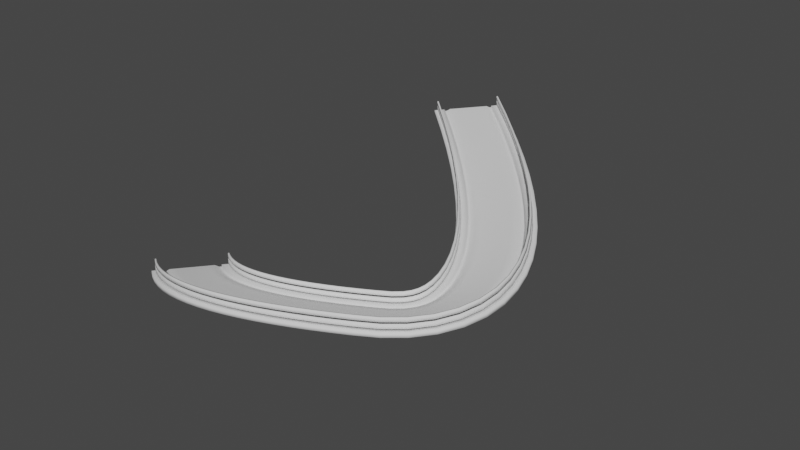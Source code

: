 # Source: JRightCurveProfile.blend  (saved by Blender 2.92.15; exported with 4.5.12 LTS)
import bpy
from mathutils import Matrix  # noqa: F401  (used for matrix-valued properties, if any)

bpy.ops.wm.read_factory_settings(use_empty=True)
scene = bpy.context.scene
scene.name = 'Scene'

# ---- world
world_world = bpy.data.worlds.new('World'); scene.world = world_world
world_world.use_nodes = True; world_world.node_tree.nodes.clear()
_N = world_world.node_tree.nodes; _L = world_world.node_tree.links
n0 = _N.new('ShaderNodeOutputWorld'); n0.name = 'World Output'; n0.location = (300, 300)
n1 = _N.new('ShaderNodeBackground'); n1.name = 'Background'; n1.location = (10, 300)
n1.inputs[0].default_value = (0.05088, 0.05088, 0.05088, 1.0)
_L.new(n1.outputs[0], n0.inputs[0])
n0.is_active_output = True
world_world.color = (0.05088, 0.05088, 0.05088)
world_world.use_sun_shadow = False
world_world.sun_shadow_jitter_overblur = 0.0

# ---- curves / text
cu_nurbspath = bpy.data.curves.new('NurbsPath', 'CURVE')
cu_nurbspath.dimensions = '3D'
_sp = cu_nurbspath.splines.new('NURBS'); _sp.points.add(3)
_sp.points.foreach_set('co', [16.12, -27.86, 0.7452, 1.0, 30.76, -39.01, 5.237, 1.0, 80.44, -13.14, 6.494, 1.0, 21.99, 40.99, 10.89, 1.0])
_sp.points.foreach_set('tilt', [1.571, 1.518, 1.563, 1.833])
_sp.order_u = 3
_sp.order_v = 0
_sp.use_endpoint_u = True
cu_nurbspath.use_path = True
cu_nurbspath.use_path_clamp = True
cu_nurbspath.bevel_mode = 'OBJECT'
cu_nurbspath.extrude = 7.0
cu_nurbspath.fill_mode = 'FULL'
cu_nurbspath.use_fill_caps = True
cu_profile = bpy.data.curves.new('Profile', 'CURVE')
cu_profile.dimensions = '3D'
_sp = cu_profile.splines.new('POLY'); _sp.points.add(39)
_sp.points.foreach_set('co', [0.4044, -5.001, -0.09671, 0.0, 0.3901, -4.271, -0.08393, 0.0, 0.3759, -3.541, -0.07115, 0.0, 0.3616, -2.811, -0.05837, 0.0, 0.3474, -2.081, -0.04559, 0.0, 0.3331, -1.351, -0.03281, 0.0, 0.3189, -0.6207, -0.02003, 0.0, 0.3046, 0.1094, -0.007247, 0.0, 0.2904, 0.8396, 0.005534, 0.0, 0.2761, 1.57, 0.01831, 0.0, 0.2619, 2.3, 0.0311, 0.0, 0.2477, 3.03, 0.04388, 0.0, 0.2334, 3.76, 0.05666, 0.0, 0.2192, 4.49, 0.06944, 0.0, 0.2049, 5.22, 0.08222, 0.0, 0.1907, 5.95, 0.095, 0.0, 0.1764, 6.681, 0.1078, 0.0, 0.1622, 7.411, 0.1206, 0.0, -0.6351, 7.385, 0.09988, 0.0, -0.6184, 6.655, 0.08394, 0.0, -0.6007, 5.349, 0.05876, 0.0, -0.2773, 5.352, 0.07134, 0.0, -0.2715, 4.977, 0.06609, 0.0, -0.5733, 4.395, 0.04633, 0.0, -0.5472, 3.004, 0.02003, 0.0, -0.533, 2.274, 0.007254, 0.0, -0.5187, 1.544, -0.005527, 0.0, -0.5045, 0.8137, -0.01831, 0.0, -0.4902, 0.08361, -0.03109, 0.0, -0.476, -0.6465, -0.04387, 0.0, -0.4617, -1.377, -0.05665, 0.0, -0.4475, -2.107, -0.06943, 0.0, -0.4332, -3.242, -0.09183, 0.0, -0.06056, -3.993, -0.09423, 0.0, -0.0613, -4.454, -0.1011, 0.0, -0.4054, -4.443, -0.1071, 0.0, -0.3762, -5.757, -0.1333, 0.0, -0.362, -6.488, -0.1461, 0.0, 0.4329, -6.462, -0.1223, 0.0, 0.4186, -5.732, -0.1095, 0.0])
_sp.order_v = 0
_sp.resolution_v = 0
_sp.use_cyclic_u = True
_sp.use_smooth = False
_sp = cu_profile.splines.new('POLY'); _sp.points.add(3)
_sp.points.foreach_set('co', [-1.659, 6.689, -0.07782, 0.0, -1.652, 6.432, -0.09011, 0.0, -0.9021, 6.474, -0.2674, 0.0, -0.9087, 6.732, -0.2551, 0.0])
_sp.order_v = 0
_sp.resolution_v = 0
_sp.use_cyclic_u = True
_sp.use_smooth = False
_sp = cu_profile.splines.new('POLY'); _sp.points.add(3)
_sp.points.foreach_set('co', [-1.925, 6.689, -0.1315, 0.0, -1.918, 6.432, -0.1438, 0.0, -2.668, 6.39, 0.03351, 0.0, -2.675, 6.647, 0.0458, 0.0])
_sp.order_v = 0
_sp.resolution_v = 0
_sp.use_cyclic_u = True
_sp.use_smooth = False
_sp = cu_profile.splines.new('POLY'); _sp.points.add(3)
_sp.points.foreach_set('co', [-1.583, -5.899, -0.3747, 0.0, -1.589, -5.641, -0.3751, 0.0, -2.326, -5.674, -0.6011, 0.0, -2.32, -5.931, -0.6007, 0.0])
_sp.order_v = 0
_sp.resolution_v = 0
_sp.use_cyclic_u = True
_sp.use_smooth = False
_sp = cu_profile.splines.new('POLY'); _sp.points.add(3)
_sp.points.foreach_set('co', [-1.314, -5.896, -0.4114, 0.0, -1.32, -5.639, -0.4118, 0.0, -0.5828, -5.606, -0.1858, 0.0, -0.5766, -5.864, -0.1854, 0.0])
_sp.order_v = 0
_sp.resolution_v = 0
_sp.use_cyclic_u = True
_sp.use_smooth = False
cu_profile.use_path_clamp = True
cu_profile.bevel_resolution = 32
cu_profile.fill_mode = 'FULL'
cu_profile.use_fill_caps = True

# ---- objects
ob_nurbspath = bpy.data.objects.new('NurbsPath', cu_nurbspath)
ob_profile = bpy.data.objects.new('Profile', cu_profile)

# ---- transforms, parenting, visibility, modifiers, constraints
ob_nurbspath.location = (0.0, 0.0, 1.744e-07)
ob_nurbspath.scale = (0.9109, 0.9109, 0.9109)
ob_nurbspath.lineart.crease_threshold = 0.0
ob_profile.location = (1.93, -1.131, 0.1895)
ob_profile.rotation_euler = (-0.02377, 0.03154, -1.571)
ob_profile.lineart.crease_threshold = 0.0
cu_nurbspath.bevel_object = ob_profile

# ---- collection membership
scene.collection.objects.link(ob_nurbspath)
scene.collection.objects.link(ob_profile)

# ---- scene / render settings (as saved in the file)
scene.frame_start = 1; scene.frame_end = 250; scene.frame_set(33)
scene.render.engine = 'BLENDER_EEVEE_NEXT'
scene.cycles.use_denoising = False
scene.cycles.samples = 128
scene.cycles.sampling_pattern = 'TABULATED_SOBOL'
scene.cycles.use_adaptive_sampling = False
scene.cycles.use_light_tree = False
scene.view_settings.view_transform = 'Filmic'
bpy.context.view_layer.update()

# ---- added for rendering (the .blend has no active camera and no usable light): camera, sun
cam_auto = bpy.data.cameras.new('AutoCamera')
cam_auto.lens = 50.0
cam_auto.sensor_width = 36.0
cam_auto.clip_end = 1786.04
ob_auto_camera = bpy.data.objects.new('AutoCamera', cam_auto)
scene.collection.objects.link(ob_auto_camera)
ob_auto_camera.location = (136.063, -121.22, 86.0009)
ob_auto_camera.rotation_euler = (1.09748, -7.21219e-08, 0.694738)
scene.camera = ob_auto_camera
light_auto_sun = bpy.data.lights.new('AutoSun', 'SUN')
light_auto_sun.energy = 3.0
light_auto_sun.angle = 0.0523599
ob_auto_sun = bpy.data.objects.new('AutoSun', light_auto_sun)
scene.collection.objects.link(ob_auto_sun)
ob_auto_sun.rotation_euler = (0.872665, 0.174533, 0.523599)
bpy.context.view_layer.update()

